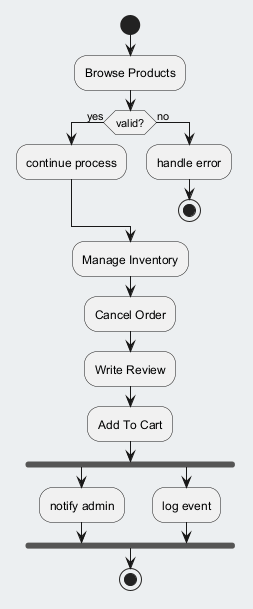

The diagram above was rendered by PlantUML. Its source (embedded in the PNG):
@startuml
skinparam backgroundColor #ECEFF1
skinparam classBackgroundColor #FFFFFF
skinparam classBorderColor #455A64
start
:Browse Products;
if (valid?) then (yes)
:continue process;
else (no)
:handle error;
stop
endif
:Manage Inventory;
:Cancel Order;
:Write Review;
:Add To Cart;
fork
:notify admin;
fork again
:log event;
end fork
stop
@enduml